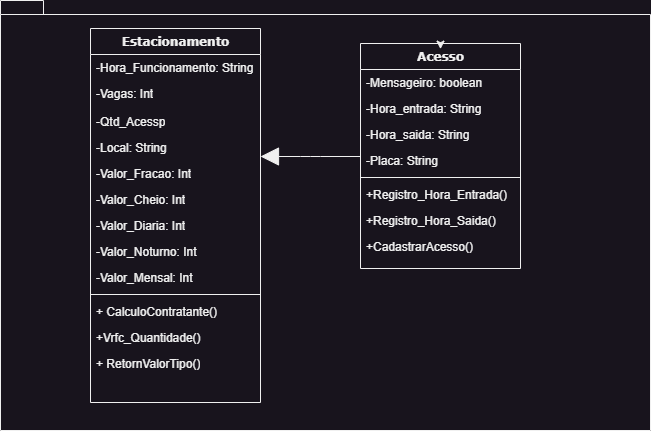

The diagram above was exported from draw.io. Its source (the exported page's mxGraphModel, read from the mxfile embedded in the PNG):
<mxGraphModel dx="1434" dy="699" grid="1" gridSize="10" guides="1" tooltips="1" connect="1" arrows="1" fold="1" page="1" pageScale="1" pageWidth="1169" pageHeight="827" background="none" math="0" shadow="0">
  <root>
    <mxCell id="0" />
    <mxCell id="1" parent="0" />
    <mxCell id="Z7sFopKOwPRtkKTTGWYz-28" value="" style="shape=folder;fontStyle=1;spacingTop=10;tabWidth=40;tabHeight=14;tabPosition=left;html=1;whiteSpace=wrap;fillColor=none;" vertex="1" parent="1">
      <mxGeometry x="200" y="72" width="650" height="430" as="geometry" />
    </mxCell>
    <mxCell id="78961159f06e98e8-122" style="edgeStyle=elbowEdgeStyle;html=1;labelBackgroundColor=none;startFill=0;startSize=8;endArrow=block;endFill=1;endSize=16;fontFamily=Verdana;fontSize=12;elbow=vertical;" parent="1" source="78961159f06e98e8-30" target="78961159f06e98e8-43" edge="1">
      <mxGeometry relative="1" as="geometry" />
    </mxCell>
    <mxCell id="78961159f06e98e8-30" value="Acesso" style="swimlane;html=1;fontStyle=1;align=center;verticalAlign=top;childLayout=stackLayout;horizontal=1;startSize=26;horizontalStack=0;resizeParent=1;resizeLast=0;collapsible=1;marginBottom=0;swimlaneFillColor=none;rounded=0;shadow=0;comic=0;labelBackgroundColor=none;strokeWidth=1;fillColor=none;fontFamily=Verdana;fontSize=12;fillStyle=hatch;" parent="1" vertex="1">
      <mxGeometry x="560" y="115" width="160" height="225" as="geometry">
        <mxRectangle x="430" y="83" width="90" height="30" as="alternateBounds" />
      </mxGeometry>
    </mxCell>
    <mxCell id="78961159f06e98e8-31" value="-Mensageiro:&amp;nbsp;boolean" style="text;html=1;strokeColor=none;fillColor=none;align=left;verticalAlign=top;spacingLeft=4;spacingRight=4;whiteSpace=wrap;overflow=hidden;rotatable=0;points=[[0,0.5],[1,0.5]];portConstraint=eastwest;" parent="78961159f06e98e8-30" vertex="1">
      <mxGeometry y="26" width="160" height="26" as="geometry" />
    </mxCell>
    <mxCell id="78961159f06e98e8-33" value="-Hora_entrada: String" style="text;html=1;strokeColor=none;fillColor=none;align=left;verticalAlign=top;spacingLeft=4;spacingRight=4;whiteSpace=wrap;overflow=hidden;rotatable=0;points=[[0,0.5],[1,0.5]];portConstraint=eastwest;" parent="78961159f06e98e8-30" vertex="1">
      <mxGeometry y="52" width="160" height="26" as="geometry" />
    </mxCell>
    <mxCell id="78961159f06e98e8-34" value="-Hora_saida: String" style="text;html=1;strokeColor=none;fillColor=none;align=left;verticalAlign=top;spacingLeft=4;spacingRight=4;whiteSpace=wrap;overflow=hidden;rotatable=0;points=[[0,0.5],[1,0.5]];portConstraint=eastwest;" parent="78961159f06e98e8-30" vertex="1">
      <mxGeometry y="78" width="160" height="26" as="geometry" />
    </mxCell>
    <mxCell id="78961159f06e98e8-36" value="-Placa: String" style="text;html=1;strokeColor=none;fillColor=none;align=left;verticalAlign=top;spacingLeft=4;spacingRight=4;whiteSpace=wrap;overflow=hidden;rotatable=0;points=[[0,0.5],[1,0.5]];portConstraint=eastwest;" parent="78961159f06e98e8-30" vertex="1">
      <mxGeometry y="104" width="160" height="26" as="geometry" />
    </mxCell>
    <mxCell id="78961159f06e98e8-38" value="" style="line;html=1;strokeWidth=1;fillColor=none;align=left;verticalAlign=middle;spacingTop=-1;spacingLeft=3;spacingRight=3;rotatable=0;labelPosition=right;points=[];portConstraint=eastwest;gradientColor=none;strokeColor=default;" parent="78961159f06e98e8-30" vertex="1">
      <mxGeometry y="130" width="160" height="8" as="geometry" />
    </mxCell>
    <mxCell id="78961159f06e98e8-40" value="+Registro_Hora_Entrada()" style="text;html=1;strokeColor=none;fillColor=none;align=left;verticalAlign=top;spacingLeft=4;spacingRight=4;whiteSpace=wrap;overflow=hidden;rotatable=0;points=[[0,0.5],[1,0.5]];portConstraint=eastwest;" parent="78961159f06e98e8-30" vertex="1">
      <mxGeometry y="138" width="160" height="26" as="geometry" />
    </mxCell>
    <mxCell id="RfEiywQegmGU4ymXRrj5-9" value="+Registro_Hora_Saida()" style="text;html=1;strokeColor=none;fillColor=none;align=left;verticalAlign=top;spacingLeft=4;spacingRight=4;whiteSpace=wrap;overflow=hidden;rotatable=0;points=[[0,0.5],[1,0.5]];portConstraint=eastwest;" parent="78961159f06e98e8-30" vertex="1">
      <mxGeometry y="164" width="160" height="26" as="geometry" />
    </mxCell>
    <mxCell id="78961159f06e98e8-42" value="+CadastrarAcesso()" style="text;html=1;strokeColor=none;fillColor=none;align=left;verticalAlign=top;spacingLeft=4;spacingRight=4;whiteSpace=wrap;overflow=hidden;rotatable=0;points=[[0,0.5],[1,0.5]];portConstraint=eastwest;" parent="78961159f06e98e8-30" vertex="1">
      <mxGeometry y="190" width="160" height="26" as="geometry" />
    </mxCell>
    <mxCell id="78961159f06e98e8-43" value="Estacionamento" style="swimlane;html=1;fontStyle=1;align=center;verticalAlign=top;childLayout=stackLayout;horizontal=1;startSize=26;horizontalStack=0;resizeParent=1;resizeLast=0;collapsible=1;marginBottom=0;swimlaneFillColor=none;rounded=0;shadow=0;comic=0;labelBackgroundColor=none;strokeWidth=1;fillColor=none;fontFamily=Verdana;fontSize=12" parent="1" vertex="1">
      <mxGeometry x="290" y="100" width="170" height="374" as="geometry" />
    </mxCell>
    <mxCell id="78961159f06e98e8-44" value="-Hora_Funcionamento: String" style="text;html=1;strokeColor=none;fillColor=none;align=left;verticalAlign=top;spacingLeft=4;spacingRight=4;whiteSpace=wrap;overflow=hidden;rotatable=0;points=[[0,0.5],[1,0.5]];portConstraint=eastwest;" parent="78961159f06e98e8-43" vertex="1">
      <mxGeometry y="26" width="170" height="26" as="geometry" />
    </mxCell>
    <mxCell id="78961159f06e98e8-45" value="-Vagas: Int" style="text;html=1;strokeColor=none;fillColor=none;align=left;verticalAlign=top;spacingLeft=4;spacingRight=4;whiteSpace=wrap;overflow=hidden;rotatable=0;points=[[0,0.5],[1,0.5]];portConstraint=eastwest;" parent="78961159f06e98e8-43" vertex="1">
      <mxGeometry y="52" width="170" height="28" as="geometry" />
    </mxCell>
    <mxCell id="RfEiywQegmGU4ymXRrj5-13" value="-Qtd_Acessp" style="text;html=1;strokeColor=none;fillColor=none;align=left;verticalAlign=top;spacingLeft=4;spacingRight=4;whiteSpace=wrap;overflow=hidden;rotatable=0;points=[[0,0.5],[1,0.5]];portConstraint=eastwest;" parent="78961159f06e98e8-43" vertex="1">
      <mxGeometry y="80" width="170" height="26" as="geometry" />
    </mxCell>
    <mxCell id="78961159f06e98e8-49" value="-Local: String" style="text;html=1;strokeColor=none;fillColor=none;align=left;verticalAlign=top;spacingLeft=4;spacingRight=4;whiteSpace=wrap;overflow=hidden;rotatable=0;points=[[0,0.5],[1,0.5]];portConstraint=eastwest;" parent="78961159f06e98e8-43" vertex="1">
      <mxGeometry y="106" width="170" height="26" as="geometry" />
    </mxCell>
    <mxCell id="bqQNpHHa_mfgPCs_VOgB-4" value="-Valor_Fracao: Int" style="text;html=1;strokeColor=none;fillColor=none;align=left;verticalAlign=top;spacingLeft=4;spacingRight=4;whiteSpace=wrap;overflow=hidden;rotatable=0;points=[[0,0.5],[1,0.5]];portConstraint=eastwest;" parent="78961159f06e98e8-43" vertex="1">
      <mxGeometry y="132" width="170" height="26" as="geometry" />
    </mxCell>
    <mxCell id="bqQNpHHa_mfgPCs_VOgB-5" value="-Valor_Cheio: Int" style="text;html=1;strokeColor=none;fillColor=none;align=left;verticalAlign=top;spacingLeft=4;spacingRight=4;whiteSpace=wrap;overflow=hidden;rotatable=0;points=[[0,0.5],[1,0.5]];portConstraint=eastwest;" parent="78961159f06e98e8-43" vertex="1">
      <mxGeometry y="158" width="170" height="26" as="geometry" />
    </mxCell>
    <mxCell id="bqQNpHHa_mfgPCs_VOgB-7" value="-Valor_Diaria: Int" style="text;html=1;strokeColor=none;fillColor=none;align=left;verticalAlign=top;spacingLeft=4;spacingRight=4;whiteSpace=wrap;overflow=hidden;rotatable=0;points=[[0,0.5],[1,0.5]];portConstraint=eastwest;" parent="78961159f06e98e8-43" vertex="1">
      <mxGeometry y="184" width="170" height="26" as="geometry" />
    </mxCell>
    <mxCell id="bqQNpHHa_mfgPCs_VOgB-6" value="-Valor_Noturno: Int" style="text;html=1;strokeColor=none;fillColor=none;align=left;verticalAlign=top;spacingLeft=4;spacingRight=4;whiteSpace=wrap;overflow=hidden;rotatable=0;points=[[0,0.5],[1,0.5]];portConstraint=eastwest;" parent="78961159f06e98e8-43" vertex="1">
      <mxGeometry y="210" width="170" height="26" as="geometry" />
    </mxCell>
    <mxCell id="bqQNpHHa_mfgPCs_VOgB-8" value="-Valor_Mensal: Int" style="text;html=1;strokeColor=none;fillColor=none;align=left;verticalAlign=top;spacingLeft=4;spacingRight=4;whiteSpace=wrap;overflow=hidden;rotatable=0;points=[[0,0.5],[1,0.5]];portConstraint=eastwest;" parent="78961159f06e98e8-43" vertex="1">
      <mxGeometry y="236" width="170" height="26" as="geometry" />
    </mxCell>
    <mxCell id="78961159f06e98e8-51" value="" style="line;html=1;strokeWidth=1;fillColor=none;align=left;verticalAlign=middle;spacingTop=-1;spacingLeft=3;spacingRight=3;rotatable=0;labelPosition=right;points=[];portConstraint=eastwest;" parent="78961159f06e98e8-43" vertex="1">
      <mxGeometry y="262" width="170" height="8" as="geometry" />
    </mxCell>
    <mxCell id="78961159f06e98e8-52" value="+ CalculoContratante()" style="text;html=1;strokeColor=none;fillColor=none;align=left;verticalAlign=top;spacingLeft=4;spacingRight=4;whiteSpace=wrap;overflow=hidden;rotatable=0;points=[[0,0.5],[1,0.5]];portConstraint=eastwest;" parent="78961159f06e98e8-43" vertex="1">
      <mxGeometry y="270" width="170" height="26" as="geometry" />
    </mxCell>
    <mxCell id="RfEiywQegmGU4ymXRrj5-14" value="+Vrfc_Quantidade()" style="text;html=1;strokeColor=none;fillColor=none;align=left;verticalAlign=top;spacingLeft=4;spacingRight=4;whiteSpace=wrap;overflow=hidden;rotatable=0;points=[[0,0.5],[1,0.5]];portConstraint=eastwest;" parent="78961159f06e98e8-43" vertex="1">
      <mxGeometry y="296" width="170" height="26" as="geometry" />
    </mxCell>
    <mxCell id="RfEiywQegmGU4ymXRrj5-8" value="+ RetornValorTipo()" style="text;html=1;strokeColor=none;fillColor=none;align=left;verticalAlign=top;spacingLeft=4;spacingRight=4;whiteSpace=wrap;overflow=hidden;rotatable=0;points=[[0,0.5],[1,0.5]];portConstraint=eastwest;" parent="78961159f06e98e8-43" vertex="1">
      <mxGeometry y="322" width="170" height="26" as="geometry" />
    </mxCell>
    <mxCell id="bqQNpHHa_mfgPCs_VOgB-2" style="edgeStyle=orthogonalEdgeStyle;rounded=0;orthogonalLoop=1;jettySize=auto;html=1;exitX=0.5;exitY=0;exitDx=0;exitDy=0;entryX=0.5;entryY=0.025;entryDx=0;entryDy=0;entryPerimeter=0;" parent="1" source="78961159f06e98e8-30" target="78961159f06e98e8-30" edge="1">
      <mxGeometry relative="1" as="geometry" />
    </mxCell>
  </root>
</mxGraphModel>